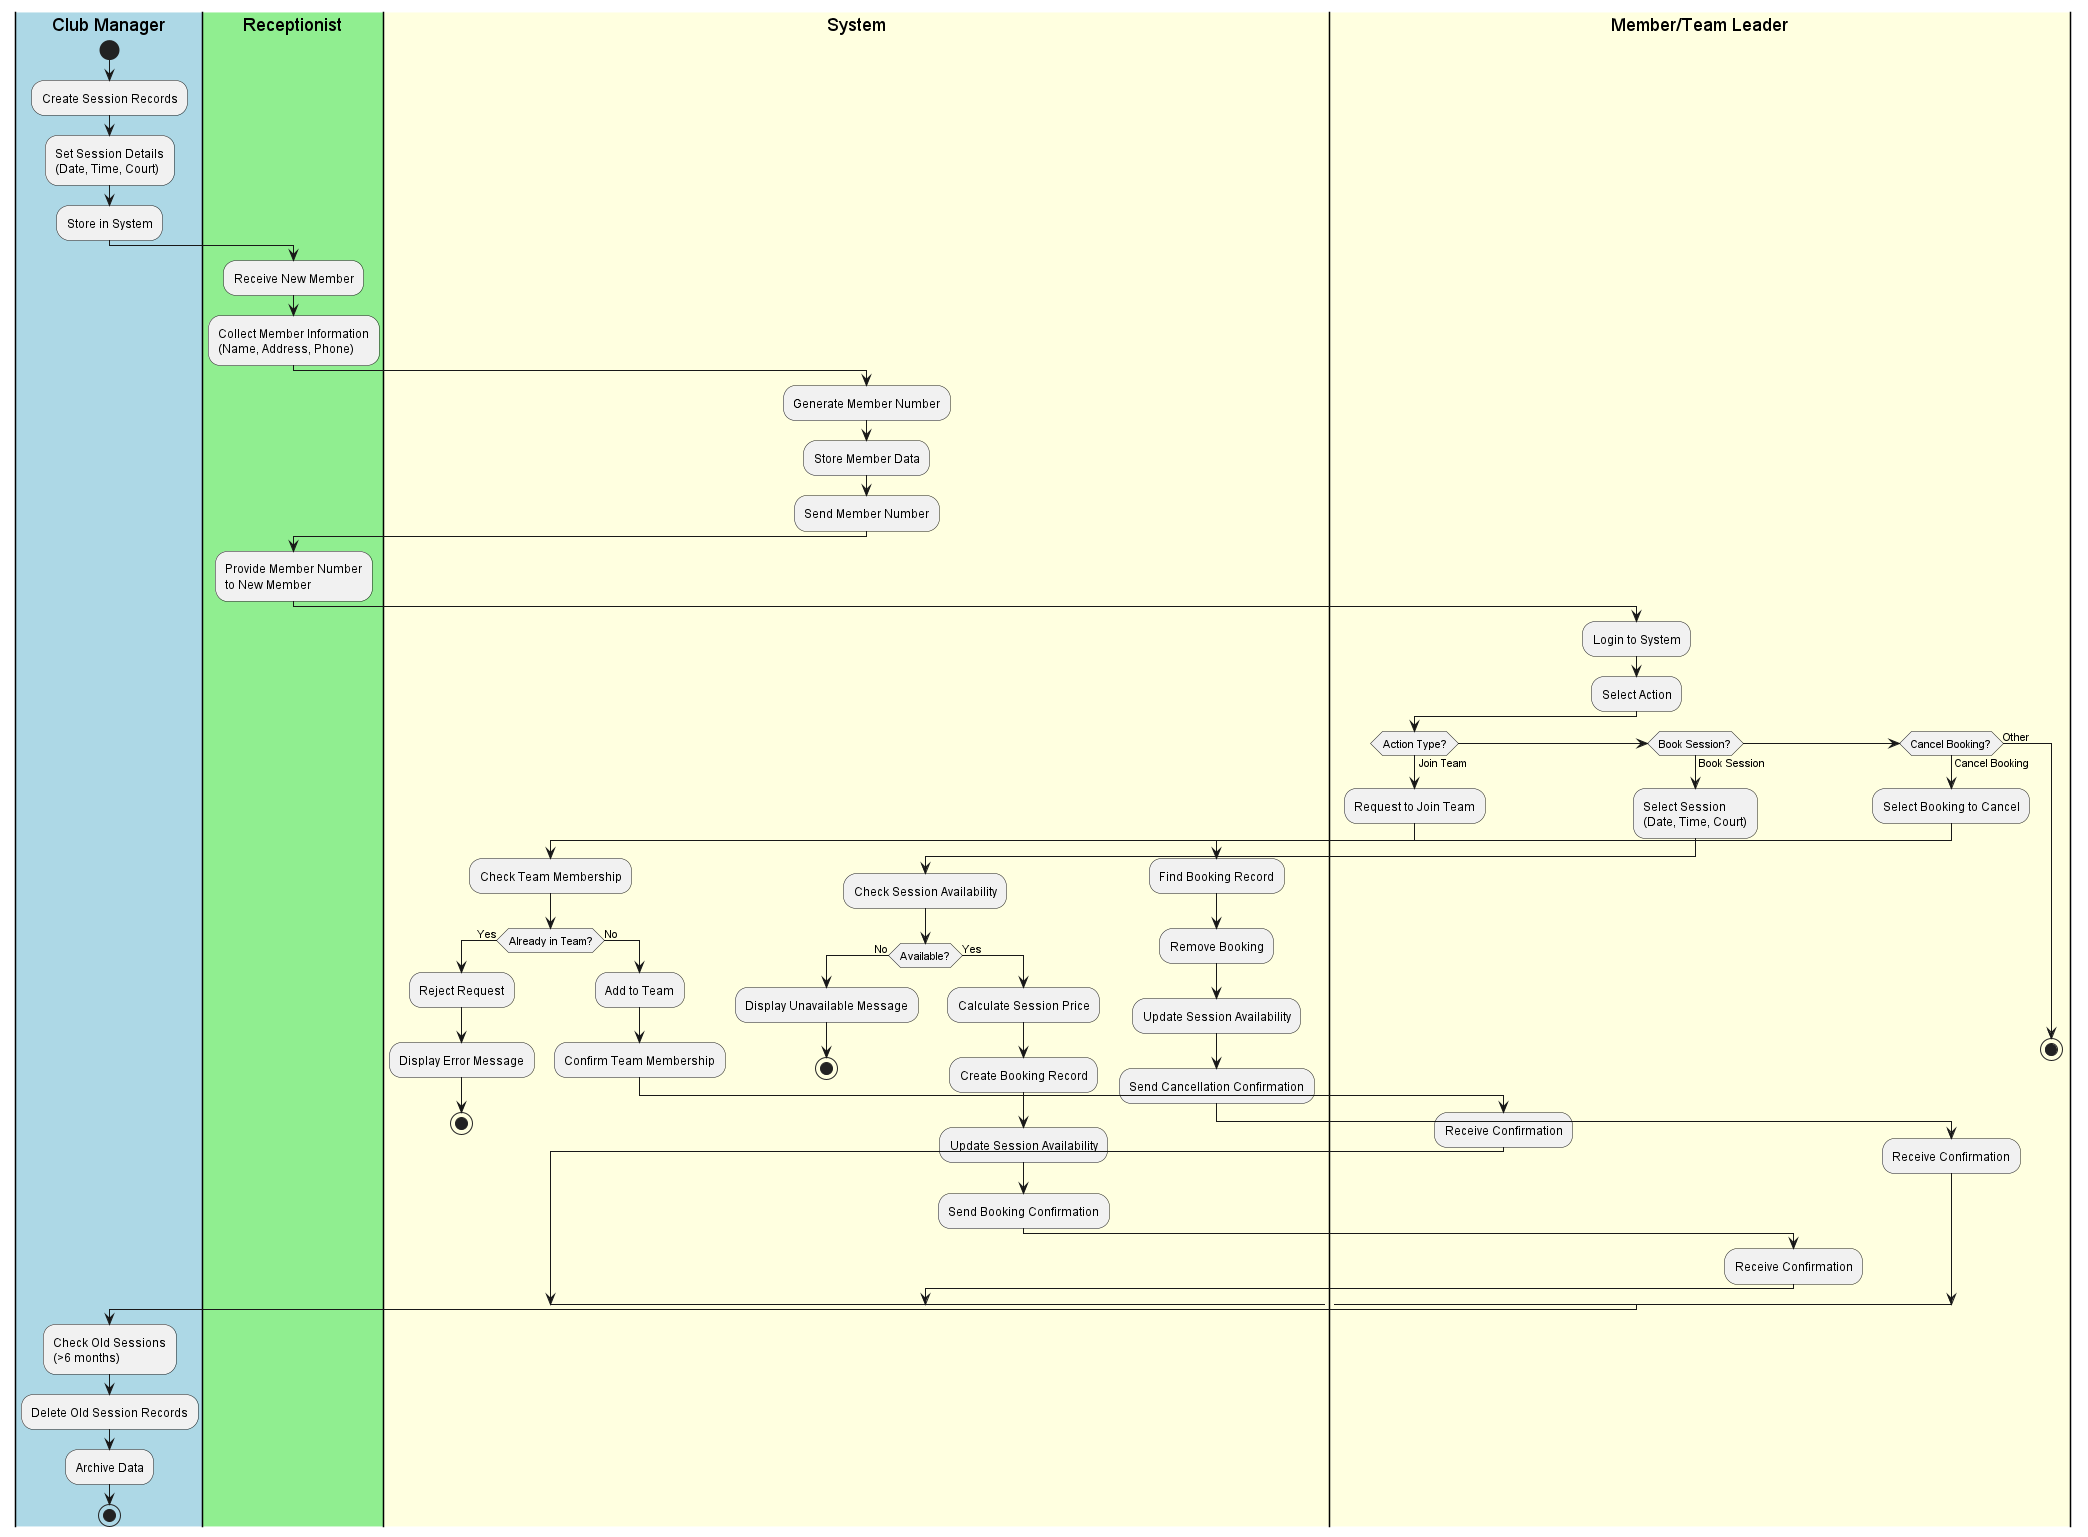

The diagram above was rendered by PlantUML. Its source (embedded in the PNG):
@startuml Activity_Diagram
|#LightBlue|Club Manager|
start
:Create Session Records;
:Set Session Details\n(Date, Time, Court);
:Store in System;
|#LightGreen|Receptionist|
:Receive New Member;
:Collect Member Information\n(Name, Address, Phone);
|#LightYellow|System|
:Generate Member Number;
:Store Member Data;
:Send Member Number;
|#LightGreen|Receptionist|
:Provide Member Number\nto New Member;
|#LightYellow|Member/Team Leader|
:Login to System;
:Select Action;
if (Action Type?) then (Join Team)
  :Request to Join Team;
  |#LightYellow|System|
  :Check Team Membership;
  if (Already in Team?) then (Yes)
    :Reject Request;
    :Display Error Message;
    stop
  else (No)
    :Add to Team;
    :Confirm Team Membership;
    |#LightYellow|Member/Team Leader|
    :Receive Confirmation;
  endif
elseif (Book Session?) then (Book Session)
  :Select Session\n(Date, Time, Court);
  |#LightYellow|System|
  :Check Session Availability;
  if (Available?) then (No)
    :Display Unavailable Message;
    stop
  else (Yes)
    :Calculate Session Price;
    :Create Booking Record;
    :Update Session Availability;
    :Send Booking Confirmation;
    |#LightYellow|Member/Team Leader|
    :Receive Confirmation;
  endif
elseif (Cancel Booking?) then (Cancel Booking)
  :Select Booking to Cancel;
  |#LightYellow|System|
  :Find Booking Record;
  :Remove Booking;
  :Update Session Availability;
  :Send Cancellation Confirmation;
  |#LightYellow|Member/Team Leader|
  :Receive Confirmation;
else (Other)
  stop
endif
|#LightBlue|Club Manager|
:Check Old Sessions\n(>6 months);
:Delete Old Session Records;
:Archive Data;
stop
@enduml